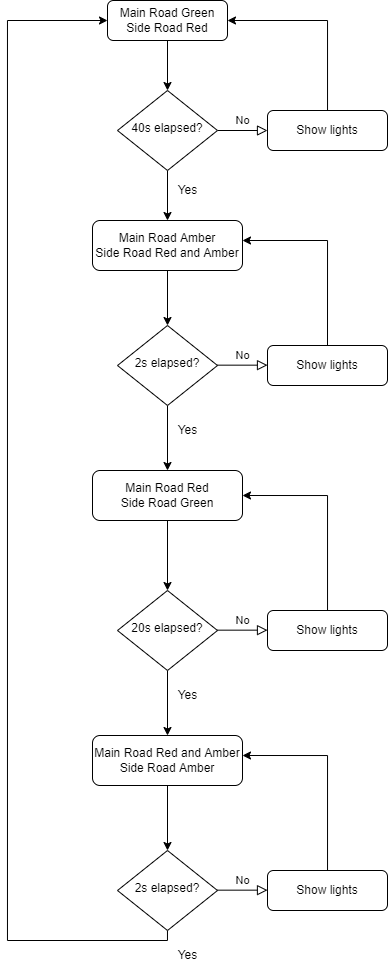

The diagram above was exported from draw.io. Its source (the exported page's mxGraphModel, read from the mxfile embedded in the PNG):
<mxGraphModel dx="857" dy="484" grid="1" gridSize="10" guides="1" tooltips="1" connect="1" arrows="1" fold="1" page="1" pageScale="1" pageWidth="827" pageHeight="1169" math="0" shadow="0">
  <root>
    <mxCell id="WIyWlLk6GJQsqaUBKTNV-0" />
    <mxCell id="WIyWlLk6GJQsqaUBKTNV-1" parent="WIyWlLk6GJQsqaUBKTNV-0" />
    <mxCell id="jburfjQQgyk9WHFIEc5O-11" style="edgeStyle=orthogonalEdgeStyle;rounded=0;orthogonalLoop=1;jettySize=auto;html=1;entryX=0.5;entryY=0;entryDx=0;entryDy=0;" edge="1" parent="WIyWlLk6GJQsqaUBKTNV-1" source="WIyWlLk6GJQsqaUBKTNV-3" target="WIyWlLk6GJQsqaUBKTNV-6">
      <mxGeometry relative="1" as="geometry" />
    </mxCell>
    <mxCell id="WIyWlLk6GJQsqaUBKTNV-3" value="Main Road Green&lt;br&gt;Side Road Red" style="rounded=1;whiteSpace=wrap;html=1;fontSize=12;glass=0;strokeWidth=1;shadow=0;" parent="WIyWlLk6GJQsqaUBKTNV-1" vertex="1">
      <mxGeometry x="160" y="80" width="120" height="40" as="geometry" />
    </mxCell>
    <mxCell id="WIyWlLk6GJQsqaUBKTNV-5" value="No" style="edgeStyle=orthogonalEdgeStyle;rounded=0;html=1;jettySize=auto;orthogonalLoop=1;fontSize=11;endArrow=block;endFill=0;endSize=8;strokeWidth=1;shadow=0;labelBackgroundColor=none;" parent="WIyWlLk6GJQsqaUBKTNV-1" source="WIyWlLk6GJQsqaUBKTNV-6" target="WIyWlLk6GJQsqaUBKTNV-7" edge="1">
      <mxGeometry y="10" relative="1" as="geometry">
        <mxPoint as="offset" />
      </mxGeometry>
    </mxCell>
    <mxCell id="jburfjQQgyk9WHFIEc5O-2" style="edgeStyle=orthogonalEdgeStyle;rounded=0;orthogonalLoop=1;jettySize=auto;html=1;entryX=0.5;entryY=0;entryDx=0;entryDy=0;" edge="1" parent="WIyWlLk6GJQsqaUBKTNV-1" source="WIyWlLk6GJQsqaUBKTNV-6" target="jburfjQQgyk9WHFIEc5O-1">
      <mxGeometry relative="1" as="geometry" />
    </mxCell>
    <mxCell id="WIyWlLk6GJQsqaUBKTNV-6" value="40s elapsed?" style="rhombus;whiteSpace=wrap;html=1;shadow=0;fontFamily=Helvetica;fontSize=12;align=center;strokeWidth=1;spacing=6;spacingTop=-4;" parent="WIyWlLk6GJQsqaUBKTNV-1" vertex="1">
      <mxGeometry x="170" y="170" width="100" height="80" as="geometry" />
    </mxCell>
    <mxCell id="jburfjQQgyk9WHFIEc5O-0" style="edgeStyle=orthogonalEdgeStyle;rounded=0;orthogonalLoop=1;jettySize=auto;html=1;entryX=1;entryY=0.5;entryDx=0;entryDy=0;" edge="1" parent="WIyWlLk6GJQsqaUBKTNV-1" source="WIyWlLk6GJQsqaUBKTNV-7" target="WIyWlLk6GJQsqaUBKTNV-3">
      <mxGeometry relative="1" as="geometry">
        <mxPoint x="380" y="100" as="targetPoint" />
        <Array as="points">
          <mxPoint x="380" y="100" />
        </Array>
      </mxGeometry>
    </mxCell>
    <mxCell id="WIyWlLk6GJQsqaUBKTNV-7" value="Show lights" style="rounded=1;whiteSpace=wrap;html=1;fontSize=12;glass=0;strokeWidth=1;shadow=0;" parent="WIyWlLk6GJQsqaUBKTNV-1" vertex="1">
      <mxGeometry x="320" y="190" width="120" height="40" as="geometry" />
    </mxCell>
    <mxCell id="jburfjQQgyk9WHFIEc5O-8" style="edgeStyle=orthogonalEdgeStyle;rounded=0;orthogonalLoop=1;jettySize=auto;html=1;entryX=0.5;entryY=0;entryDx=0;entryDy=0;" edge="1" parent="WIyWlLk6GJQsqaUBKTNV-1" source="WIyWlLk6GJQsqaUBKTNV-10" target="jburfjQQgyk9WHFIEc5O-9">
      <mxGeometry relative="1" as="geometry">
        <mxPoint x="220" y="545" as="targetPoint" />
      </mxGeometry>
    </mxCell>
    <mxCell id="WIyWlLk6GJQsqaUBKTNV-10" value="2s elapsed?" style="rhombus;whiteSpace=wrap;html=1;shadow=0;fontFamily=Helvetica;fontSize=12;align=center;strokeWidth=1;spacing=6;spacingTop=-4;" parent="WIyWlLk6GJQsqaUBKTNV-1" vertex="1">
      <mxGeometry x="170" y="405" width="100" height="80" as="geometry" />
    </mxCell>
    <mxCell id="WIyWlLk6GJQsqaUBKTNV-12" value="Show lights" style="rounded=1;whiteSpace=wrap;html=1;fontSize=12;glass=0;strokeWidth=1;shadow=0;" parent="WIyWlLk6GJQsqaUBKTNV-1" vertex="1">
      <mxGeometry x="320" y="425" width="120" height="40" as="geometry" />
    </mxCell>
    <mxCell id="jburfjQQgyk9WHFIEc5O-3" style="edgeStyle=orthogonalEdgeStyle;rounded=0;orthogonalLoop=1;jettySize=auto;html=1;entryX=0.5;entryY=0;entryDx=0;entryDy=0;" edge="1" parent="WIyWlLk6GJQsqaUBKTNV-1" source="jburfjQQgyk9WHFIEc5O-1" target="WIyWlLk6GJQsqaUBKTNV-10">
      <mxGeometry relative="1" as="geometry" />
    </mxCell>
    <mxCell id="jburfjQQgyk9WHFIEc5O-1" value="Main Road Amber&lt;br&gt;Side Road Red and Amber" style="rounded=1;whiteSpace=wrap;html=1;fontSize=12;glass=0;strokeWidth=1;shadow=0;" vertex="1" parent="WIyWlLk6GJQsqaUBKTNV-1">
      <mxGeometry x="145" y="300" width="150" height="50" as="geometry" />
    </mxCell>
    <mxCell id="jburfjQQgyk9WHFIEc5O-4" style="edgeStyle=orthogonalEdgeStyle;rounded=0;orthogonalLoop=1;jettySize=auto;html=1;entryX=1;entryY=0.5;entryDx=0;entryDy=0;exitX=0.5;exitY=0;exitDx=0;exitDy=0;" edge="1" parent="WIyWlLk6GJQsqaUBKTNV-1" source="WIyWlLk6GJQsqaUBKTNV-12">
      <mxGeometry relative="1" as="geometry">
        <mxPoint x="295" y="320" as="targetPoint" />
        <mxPoint x="380" y="420" as="sourcePoint" />
        <Array as="points">
          <mxPoint x="380" y="320" />
        </Array>
      </mxGeometry>
    </mxCell>
    <mxCell id="jburfjQQgyk9WHFIEc5O-5" value="No" style="edgeStyle=orthogonalEdgeStyle;rounded=0;html=1;jettySize=auto;orthogonalLoop=1;fontSize=11;endArrow=block;endFill=0;endSize=8;strokeWidth=1;shadow=0;labelBackgroundColor=none;" edge="1" parent="WIyWlLk6GJQsqaUBKTNV-1">
      <mxGeometry y="10" relative="1" as="geometry">
        <mxPoint as="offset" />
        <mxPoint x="270" y="444.65999999999997" as="sourcePoint" />
        <mxPoint x="320" y="444.65999999999997" as="targetPoint" />
      </mxGeometry>
    </mxCell>
    <mxCell id="jburfjQQgyk9WHFIEc5O-6" value="Yes" style="text;html=1;align=center;verticalAlign=middle;resizable=0;points=[];autosize=1;strokeColor=none;fillColor=none;" vertex="1" parent="WIyWlLk6GJQsqaUBKTNV-1">
      <mxGeometry x="220" y="260" width="40" height="20" as="geometry" />
    </mxCell>
    <mxCell id="jburfjQQgyk9WHFIEc5O-7" value="Yes" style="text;html=1;align=center;verticalAlign=middle;resizable=0;points=[];autosize=1;strokeColor=none;fillColor=none;" vertex="1" parent="WIyWlLk6GJQsqaUBKTNV-1">
      <mxGeometry x="220" y="500" width="40" height="20" as="geometry" />
    </mxCell>
    <mxCell id="jburfjQQgyk9WHFIEc5O-18" style="edgeStyle=orthogonalEdgeStyle;rounded=0;orthogonalLoop=1;jettySize=auto;html=1;entryX=0.5;entryY=0;entryDx=0;entryDy=0;" edge="1" parent="WIyWlLk6GJQsqaUBKTNV-1" source="jburfjQQgyk9WHFIEc5O-9" target="jburfjQQgyk9WHFIEc5O-13">
      <mxGeometry relative="1" as="geometry" />
    </mxCell>
    <mxCell id="jburfjQQgyk9WHFIEc5O-9" value="Main Road Red&lt;br&gt;Side Road Green" style="rounded=1;whiteSpace=wrap;html=1;fontSize=12;glass=0;strokeWidth=1;shadow=0;" vertex="1" parent="WIyWlLk6GJQsqaUBKTNV-1">
      <mxGeometry x="145" y="550" width="150" height="50" as="geometry" />
    </mxCell>
    <mxCell id="jburfjQQgyk9WHFIEc5O-12" style="edgeStyle=orthogonalEdgeStyle;rounded=0;orthogonalLoop=1;jettySize=auto;html=1;entryX=0.5;entryY=0;entryDx=0;entryDy=0;" edge="1" parent="WIyWlLk6GJQsqaUBKTNV-1" source="jburfjQQgyk9WHFIEc5O-13" target="jburfjQQgyk9WHFIEc5O-17">
      <mxGeometry relative="1" as="geometry">
        <mxPoint x="220" y="810" as="targetPoint" />
      </mxGeometry>
    </mxCell>
    <mxCell id="jburfjQQgyk9WHFIEc5O-13" value="20s elapsed?" style="rhombus;whiteSpace=wrap;html=1;shadow=0;fontFamily=Helvetica;fontSize=12;align=center;strokeWidth=1;spacing=6;spacingTop=-4;" vertex="1" parent="WIyWlLk6GJQsqaUBKTNV-1">
      <mxGeometry x="170" y="670" width="100" height="80" as="geometry" />
    </mxCell>
    <mxCell id="jburfjQQgyk9WHFIEc5O-20" style="edgeStyle=orthogonalEdgeStyle;rounded=0;orthogonalLoop=1;jettySize=auto;html=1;entryX=1;entryY=0.5;entryDx=0;entryDy=0;" edge="1" parent="WIyWlLk6GJQsqaUBKTNV-1" source="jburfjQQgyk9WHFIEc5O-14" target="jburfjQQgyk9WHFIEc5O-9">
      <mxGeometry relative="1" as="geometry">
        <Array as="points">
          <mxPoint x="380" y="575" />
        </Array>
      </mxGeometry>
    </mxCell>
    <mxCell id="jburfjQQgyk9WHFIEc5O-14" value="Show lights" style="rounded=1;whiteSpace=wrap;html=1;fontSize=12;glass=0;strokeWidth=1;shadow=0;" vertex="1" parent="WIyWlLk6GJQsqaUBKTNV-1">
      <mxGeometry x="320" y="690" width="120" height="40" as="geometry" />
    </mxCell>
    <mxCell id="jburfjQQgyk9WHFIEc5O-15" value="No" style="edgeStyle=orthogonalEdgeStyle;rounded=0;html=1;jettySize=auto;orthogonalLoop=1;fontSize=11;endArrow=block;endFill=0;endSize=8;strokeWidth=1;shadow=0;labelBackgroundColor=none;" edge="1" parent="WIyWlLk6GJQsqaUBKTNV-1">
      <mxGeometry y="10" relative="1" as="geometry">
        <mxPoint as="offset" />
        <mxPoint x="270" y="709.6600000000001" as="sourcePoint" />
        <mxPoint x="320" y="709.6600000000001" as="targetPoint" />
      </mxGeometry>
    </mxCell>
    <mxCell id="jburfjQQgyk9WHFIEc5O-16" value="Yes" style="text;html=1;align=center;verticalAlign=middle;resizable=0;points=[];autosize=1;strokeColor=none;fillColor=none;" vertex="1" parent="WIyWlLk6GJQsqaUBKTNV-1">
      <mxGeometry x="220" y="765" width="40" height="20" as="geometry" />
    </mxCell>
    <mxCell id="jburfjQQgyk9WHFIEc5O-26" style="edgeStyle=orthogonalEdgeStyle;rounded=0;orthogonalLoop=1;jettySize=auto;html=1;entryX=0.5;entryY=0;entryDx=0;entryDy=0;" edge="1" parent="WIyWlLk6GJQsqaUBKTNV-1" source="jburfjQQgyk9WHFIEc5O-17" target="jburfjQQgyk9WHFIEc5O-21">
      <mxGeometry relative="1" as="geometry" />
    </mxCell>
    <mxCell id="jburfjQQgyk9WHFIEc5O-17" value="Main Road Red and Amber&lt;br&gt;Side Road Amber" style="rounded=1;whiteSpace=wrap;html=1;fontSize=12;glass=0;strokeWidth=1;shadow=0;" vertex="1" parent="WIyWlLk6GJQsqaUBKTNV-1">
      <mxGeometry x="145" y="815" width="150" height="50" as="geometry" />
    </mxCell>
    <mxCell id="jburfjQQgyk9WHFIEc5O-28" style="edgeStyle=orthogonalEdgeStyle;rounded=0;orthogonalLoop=1;jettySize=auto;html=1;entryX=0;entryY=0.5;entryDx=0;entryDy=0;" edge="1" parent="WIyWlLk6GJQsqaUBKTNV-1" source="jburfjQQgyk9WHFIEc5O-21" target="WIyWlLk6GJQsqaUBKTNV-3">
      <mxGeometry relative="1" as="geometry">
        <mxPoint x="220" y="1080" as="targetPoint" />
        <Array as="points">
          <mxPoint x="220" y="1020" />
          <mxPoint x="60" y="1020" />
          <mxPoint x="60" y="100" />
        </Array>
      </mxGeometry>
    </mxCell>
    <mxCell id="jburfjQQgyk9WHFIEc5O-21" value="2s elapsed?" style="rhombus;whiteSpace=wrap;html=1;shadow=0;fontFamily=Helvetica;fontSize=12;align=center;strokeWidth=1;spacing=6;spacingTop=-4;" vertex="1" parent="WIyWlLk6GJQsqaUBKTNV-1">
      <mxGeometry x="170" y="930" width="100" height="80" as="geometry" />
    </mxCell>
    <mxCell id="jburfjQQgyk9WHFIEc5O-22" value="Show lights" style="rounded=1;whiteSpace=wrap;html=1;fontSize=12;glass=0;strokeWidth=1;shadow=0;" vertex="1" parent="WIyWlLk6GJQsqaUBKTNV-1">
      <mxGeometry x="320" y="950" width="120" height="40" as="geometry" />
    </mxCell>
    <mxCell id="jburfjQQgyk9WHFIEc5O-23" value="No" style="edgeStyle=orthogonalEdgeStyle;rounded=0;html=1;jettySize=auto;orthogonalLoop=1;fontSize=11;endArrow=block;endFill=0;endSize=8;strokeWidth=1;shadow=0;labelBackgroundColor=none;" edge="1" parent="WIyWlLk6GJQsqaUBKTNV-1">
      <mxGeometry y="10" relative="1" as="geometry">
        <mxPoint as="offset" />
        <mxPoint x="270" y="969.6600000000001" as="sourcePoint" />
        <mxPoint x="320" y="969.6600000000001" as="targetPoint" />
      </mxGeometry>
    </mxCell>
    <mxCell id="jburfjQQgyk9WHFIEc5O-24" value="Yes" style="text;html=1;align=center;verticalAlign=middle;resizable=0;points=[];autosize=1;strokeColor=none;fillColor=none;" vertex="1" parent="WIyWlLk6GJQsqaUBKTNV-1">
      <mxGeometry x="220" y="1025" width="40" height="20" as="geometry" />
    </mxCell>
    <mxCell id="jburfjQQgyk9WHFIEc5O-25" style="edgeStyle=orthogonalEdgeStyle;rounded=0;orthogonalLoop=1;jettySize=auto;html=1;entryX=1;entryY=0.5;entryDx=0;entryDy=0;" edge="1" parent="WIyWlLk6GJQsqaUBKTNV-1">
      <mxGeometry relative="1" as="geometry">
        <mxPoint x="380.0344827586207" y="950" as="sourcePoint" />
        <mxPoint x="295" y="835" as="targetPoint" />
        <Array as="points">
          <mxPoint x="380" y="835" />
        </Array>
      </mxGeometry>
    </mxCell>
  </root>
</mxGraphModel>